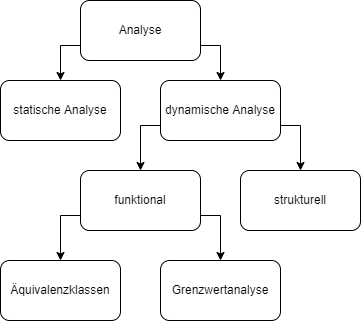

The diagram above was exported from draw.io. Its source (the exported page's mxGraphModel, read from the mxfile embedded in the PNG):
<mxGraphModel dx="501" dy="320" grid="1" gridSize="10" guides="1" tooltips="1" connect="1" arrows="1" fold="1" page="1" pageScale="1" pageWidth="827" pageHeight="1169" math="0" shadow="0">
  <root>
    <mxCell id="0" />
    <mxCell id="1" parent="0" />
    <mxCell id="iWlUJr-ONd1fr_AmncvQ-1" style="edgeStyle=orthogonalEdgeStyle;rounded=0;orthogonalLoop=1;jettySize=auto;html=1;exitX=0;exitY=0.75;exitDx=0;exitDy=0;entryX=0.5;entryY=0;entryDx=0;entryDy=0;" parent="1" source="WL0C3UD20uLLj9LR3erm-1" target="WL0C3UD20uLLj9LR3erm-4" edge="1">
      <mxGeometry relative="1" as="geometry" />
    </mxCell>
    <mxCell id="iWlUJr-ONd1fr_AmncvQ-2" style="edgeStyle=orthogonalEdgeStyle;rounded=0;orthogonalLoop=1;jettySize=auto;html=1;exitX=1;exitY=0.75;exitDx=0;exitDy=0;entryX=0.5;entryY=0;entryDx=0;entryDy=0;" parent="1" source="WL0C3UD20uLLj9LR3erm-1" target="WL0C3UD20uLLj9LR3erm-5" edge="1">
      <mxGeometry relative="1" as="geometry" />
    </mxCell>
    <mxCell id="WL0C3UD20uLLj9LR3erm-1" value="Analyse" style="rounded=1;whiteSpace=wrap;html=1;" parent="1" vertex="1">
      <mxGeometry x="320" y="70" width="120" height="60" as="geometry" />
    </mxCell>
    <mxCell id="WL0C3UD20uLLj9LR3erm-4" value="statische Analyse" style="rounded=1;whiteSpace=wrap;html=1;" parent="1" vertex="1">
      <mxGeometry x="240" y="150" width="120" height="60" as="geometry" />
    </mxCell>
    <mxCell id="iWlUJr-ONd1fr_AmncvQ-3" style="edgeStyle=orthogonalEdgeStyle;rounded=0;orthogonalLoop=1;jettySize=auto;html=1;exitX=0;exitY=0.75;exitDx=0;exitDy=0;entryX=0.5;entryY=0;entryDx=0;entryDy=0;" parent="1" source="WL0C3UD20uLLj9LR3erm-5" target="WL0C3UD20uLLj9LR3erm-6" edge="1">
      <mxGeometry relative="1" as="geometry" />
    </mxCell>
    <mxCell id="iWlUJr-ONd1fr_AmncvQ-4" style="edgeStyle=orthogonalEdgeStyle;rounded=0;orthogonalLoop=1;jettySize=auto;html=1;exitX=1;exitY=0.75;exitDx=0;exitDy=0;entryX=0.5;entryY=0;entryDx=0;entryDy=0;" parent="1" source="WL0C3UD20uLLj9LR3erm-5" target="WL0C3UD20uLLj9LR3erm-7" edge="1">
      <mxGeometry relative="1" as="geometry" />
    </mxCell>
    <mxCell id="WL0C3UD20uLLj9LR3erm-5" value="dynamische Analyse" style="rounded=1;whiteSpace=wrap;html=1;" parent="1" vertex="1">
      <mxGeometry x="400" y="150" width="120" height="60" as="geometry" />
    </mxCell>
    <mxCell id="iWlUJr-ONd1fr_AmncvQ-5" style="edgeStyle=orthogonalEdgeStyle;rounded=0;orthogonalLoop=1;jettySize=auto;html=1;exitX=0;exitY=0.75;exitDx=0;exitDy=0;entryX=0.5;entryY=0;entryDx=0;entryDy=0;" parent="1" source="WL0C3UD20uLLj9LR3erm-6" target="WL0C3UD20uLLj9LR3erm-8" edge="1">
      <mxGeometry relative="1" as="geometry" />
    </mxCell>
    <mxCell id="iWlUJr-ONd1fr_AmncvQ-6" style="edgeStyle=orthogonalEdgeStyle;rounded=0;orthogonalLoop=1;jettySize=auto;html=1;exitX=1;exitY=0.75;exitDx=0;exitDy=0;entryX=0.5;entryY=0;entryDx=0;entryDy=0;" parent="1" source="WL0C3UD20uLLj9LR3erm-6" target="WL0C3UD20uLLj9LR3erm-30" edge="1">
      <mxGeometry relative="1" as="geometry" />
    </mxCell>
    <mxCell id="WL0C3UD20uLLj9LR3erm-6" value="funktional" style="rounded=1;whiteSpace=wrap;html=1;" parent="1" vertex="1">
      <mxGeometry x="320" y="240" width="120" height="60" as="geometry" />
    </mxCell>
    <mxCell id="WL0C3UD20uLLj9LR3erm-7" value="strukturell" style="rounded=1;whiteSpace=wrap;html=1;" parent="1" vertex="1">
      <mxGeometry x="480" y="240" width="120" height="60" as="geometry" />
    </mxCell>
    <mxCell id="WL0C3UD20uLLj9LR3erm-8" value="Äquivalenzklassen" style="rounded=1;whiteSpace=wrap;html=1;" parent="1" vertex="1">
      <mxGeometry x="240" y="330" width="120" height="60" as="geometry" />
    </mxCell>
    <mxCell id="WL0C3UD20uLLj9LR3erm-30" value="Grenzwertanalyse" style="rounded=1;whiteSpace=wrap;html=1;" parent="1" vertex="1">
      <mxGeometry x="400" y="330" width="120" height="60" as="geometry" />
    </mxCell>
    <mxCell id="iWlUJr-ONd1fr_AmncvQ-7" style="edgeStyle=orthogonalEdgeStyle;rounded=0;orthogonalLoop=1;jettySize=auto;html=1;exitX=0.5;exitY=1;exitDx=0;exitDy=0;" parent="1" source="WL0C3UD20uLLj9LR3erm-6" target="WL0C3UD20uLLj9LR3erm-6" edge="1">
      <mxGeometry relative="1" as="geometry" />
    </mxCell>
  </root>
</mxGraphModel>